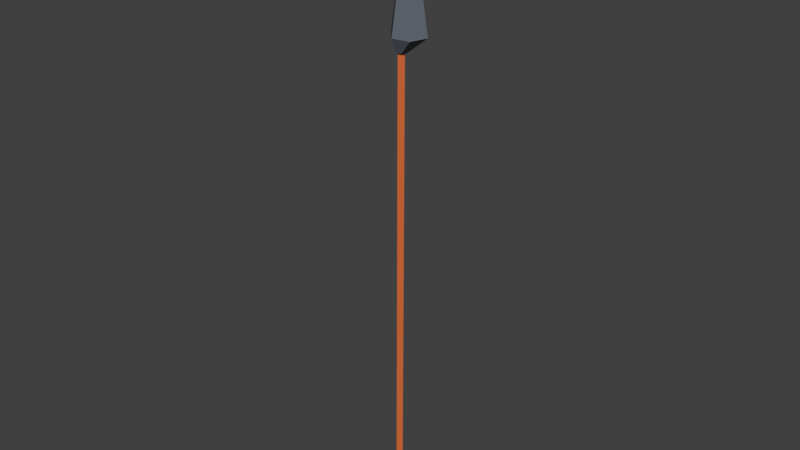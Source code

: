 # Source: Dzidka.blend  (saved by Blender 2.76.0; exported with 4.5.12 LTS)
import bpy
from mathutils import Matrix  # noqa: F401  (used for matrix-valued properties, if any)

bpy.ops.wm.read_factory_settings(use_empty=True)
scene = bpy.context.scene
scene.name = 'Scene'

# ---- collections
col_collection_1 = bpy.data.collections.new('Collection 1'); scene.collection.children.link(col_collection_1)

# ---- materials (node trees are filled in below, after node groups)
mat_material_002 = bpy.data.materials.new('Material.002')
mat_material_002.alpha_threshold = 0.0
mat_material_002.use_transparent_shadow = False
mat_material_002.diffuse_color = (0.1401, 0.1584, 0.1902, 1.0)
mat_material_002.roughness = 0.5
mat_material_001 = bpy.data.materials.new('Material.001')
mat_material_001.alpha_threshold = 0.0
mat_material_001.use_transparent_shadow = False
mat_material_001.diffuse_color = (0.8, 0.1827, 0.05199, 1.0)
mat_material_001.roughness = 0.5

# ---- material node trees

# ---- world
world_world = bpy.data.worlds.new('World'); scene.world = world_world
world_world.color = (0.05088, 0.05088, 0.05088)
world_world.use_sun_shadow = False
world_world.sun_shadow_jitter_overblur = 0.0
world_world.cycles.sampling_method = 'MANUAL'
world_world.cycles.sample_map_resolution = 256

# ---- meshes
me_circle_001 = bpy.data.meshes.new('Circle.001')
me_circle_001.from_pydata([(-0.1967, 0.236, -1.974), (0.07205, 0.6848, 2.176), (-0.5223, 0.2669, 2.185), (-0.5857, -0.7943, 2.144), (0.4162, -0.4377, 2.115), (0.6521, 0.2494, 2.133), (0.07205, 0.6848, 2.176), (-0.5223, 0.2669, 2.185), (-0.5857, -0.7943, 2.144), (0.4162, -0.4377, 2.115), (0.6521, 0.2494, 2.133), (0.07205, 0.6848, 2.176), (-0.5223, 0.2669, 2.185), (-0.5857, -0.7943, 2.144), (0.4162, -0.4377, 2.115), (0.6521, 0.2494, 2.133), (-0.1979, -0.00463, 2.672), (-0.3781, -0.1356, 2.672), (-0.3093, -0.3475, 2.672), (-0.08647, -0.3475, 2.672), (-0.01762, -0.1356, 2.672), (-0.1979, -0.1941, 2.672), (-0.201, -0.04643, 2.461), (-0.3221, -0.1543, 2.46), (-0.2757, -0.3287, 2.461), (-0.1259, -0.3286, 2.462), (-0.07969, -0.1541, 2.462), (0.2919, -0.8798, 12.05), (0.1708, -0.9877, 12.05), (0.2172, -1.162, 12.05), (0.3671, -1.162, 12.05), (0.4132, -0.9875, 12.05), (0.4168, -1.091, 14.48), (0.2957, -1.199, 14.48), (0.3421, -1.373, 14.48), (0.492, -1.373, 14.48), (0.5381, -1.199, 14.48), (0.4168, -1.091, 14.48), (0.2957, -1.199, 14.48), (0.3421, -1.373, 14.48), (0.492, -1.373, 14.48), (0.5381, -1.199, 14.48), (0.4168, -1.091, 14.48), (0.2957, -1.199, 14.48), (0.3421, -1.373, 14.48), (0.492, -1.373, 14.48), (0.5381, -1.199, 14.48), (0.5985, -1.398, 18.01), (0.4774, -1.506, 18.01), (0.5238, -1.68, 18.01), (0.6736, -1.68, 18.01), (0.7198, -1.506, 18.01), (-0.2009, -0.2024, 2.461), (-0.2009, -0.2024, 2.461), (0.6736, -1.68, 18.01), (0.5238, -1.68, 18.01), (0.4774, -1.506, 18.01), (0.5985, -1.398, 18.01), (0.7198, -1.506, 18.01), (-0.2009, -0.2024, 2.461), (0.5986, -1.554, 18.01)], [(52, 53), (53, 59)], [(0, 5, 1), (0, 3, 4), (0, 1, 2), (0, 4, 5), (0, 2, 3), (5, 4, 9, 10), (3, 2, 7, 8), (1, 5, 10, 6), (4, 3, 8, 9), (2, 1, 6, 7), (6, 10, 15, 11), (9, 8, 13, 14), (7, 6, 11, 12), (10, 9, 14, 15), (8, 7, 12, 13), (15, 14, 19, 20), (13, 12, 17, 18), (11, 15, 20, 16), (14, 13, 18, 19), (12, 11, 16, 17), (20, 19, 21), (18, 17, 21), (16, 20, 21), (19, 18, 21), (17, 16, 21), (22, 26, 31, 27), (25, 24, 29, 30), (23, 22, 27, 28), (26, 25, 30, 31), (24, 23, 28, 29), (31, 30, 35, 36), (29, 28, 33, 34), (27, 31, 36, 32), (30, 29, 34, 35), (28, 27, 32, 33), (32, 36, 41, 37), (35, 34, 39, 40), (33, 32, 37, 38), (36, 35, 40, 41), (34, 33, 38, 39), (41, 40, 45, 46), (39, 38, 43, 44), (37, 41, 46, 42), (40, 39, 44, 45), (38, 37, 42, 43), (42, 46, 51, 47), (45, 44, 49, 50), (43, 42, 47, 48), (46, 45, 50, 51), (44, 43, 48, 49), (26, 22, 52), (24, 25, 52), (22, 23, 52), (25, 26, 52), (23, 24, 52), (50, 49, 60), (56, 55, 60), (49, 48, 60), (55, 54, 60), (47, 51, 60), (48, 47, 60), (54, 58, 60), (51, 50, 60), (57, 56, 60), (58, 57, 60)])
me_circle_001.polygons.foreach_set('material_index', [0, 0, 0, 0, 0, 0, 0, 0, 0, 0, 0, 0, 0, 0, 0, 0, 0, 0, 0, 0, 0, 0, 0, 0, 0, 1, 1, 1, 1, 1, 1, 1, 1, 1, 1, 1, 1, 1, 1, 1, 1, 1, 1, 1, 1, 1, 1, 1, 1, 1, 1, 1, 1, 1, 1, 1, 1, 1, 1, 1, 1, 1, 1, 1, 1])
me_circle_001.materials.append(mat_material_002)
me_circle_001.materials.append(mat_material_001)
me_circle_001.use_remesh_preserve_volume = False
me_circle_001.use_remesh_preserve_attributes = False
me_circle_001.use_mirror_vertex_groups = False
me_circle_001.update()

# ---- objects
ob_circle_001 = bpy.data.objects.new('Circle.001', me_circle_001)

# ---- transforms, parenting, visibility, modifiers, constraints
ob_circle_001.location = (-1.632, -0.3992, 4.791)
ob_circle_001.rotation_euler = (-9.505, 0.0469, 0.6665)
ob_circle_001.scale = (0.1565, 0.157, 0.1839)
ob_circle_001.lineart.crease_threshold = 0.0

# ---- collection membership
col_collection_1.objects.link(ob_circle_001)

# ---- scene / render settings (as saved in the file)
scene.frame_start = 1; scene.frame_end = 250; scene.frame_set(1)
scene.render.engine = 'BLENDER_EEVEE_NEXT'
scene.render.resolution_percentage = 50
scene.render.dither_intensity = 0.0
scene.cycles.use_denoising = False
scene.cycles.samples = 10
scene.cycles.sampling_pattern = 'TABULATED_SOBOL'
scene.cycles.light_sampling_threshold = 0.0
scene.cycles.use_adaptive_sampling = False
scene.cycles.use_light_tree = False
scene.cycles.blur_glossy = 0.0
scene.cycles.pixel_filter_type = 'GAUSSIAN'
scene.cycles.sample_clamp_indirect = 0.0
scene.view_settings.view_transform = 'Standard'
bpy.context.view_layer.update()

# ---- added for rendering (the .blend has no active camera and no usable light): camera, sun
cam_auto = bpy.data.cameras.new('AutoCamera')
cam_auto.lens = 50.0
cam_auto.sensor_width = 36.0
cam_auto.clip_end = 1000.0
ob_auto_camera = bpy.data.objects.new('AutoCamera', cam_auto)
scene.collection.objects.link(ob_auto_camera)
ob_auto_camera.location = (1.86287, -4.68653, 6.12883)
ob_auto_camera.rotation_euler = (1.09748, -7.21219e-08, 0.694738)
scene.camera = ob_auto_camera
light_auto_sun = bpy.data.lights.new('AutoSun', 'SUN')
light_auto_sun.energy = 3.0
light_auto_sun.angle = 0.0523599
ob_auto_sun = bpy.data.objects.new('AutoSun', light_auto_sun)
scene.collection.objects.link(ob_auto_sun)
ob_auto_sun.rotation_euler = (0.872665, 0.174533, 0.523599)
bpy.context.view_layer.update()
